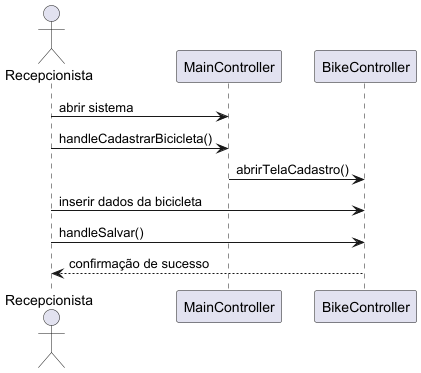

The diagram above was rendered by PlantUML. Its source (embedded in the PNG):
@startuml
actor Recepcionista
participant "MainController" as Menu
participant "BikeController" as BikeCtrl

Recepcionista -> Menu : abrir sistema
Recepcionista -> Menu : handleCadastrarBicicleta()
Menu -> BikeCtrl : abrirTelaCadastro()

Recepcionista -> BikeCtrl : inserir dados da bicicleta
Recepcionista -> BikeCtrl : handleSalvar()
BikeCtrl --> Recepcionista : confirmação de sucesso

@enduml